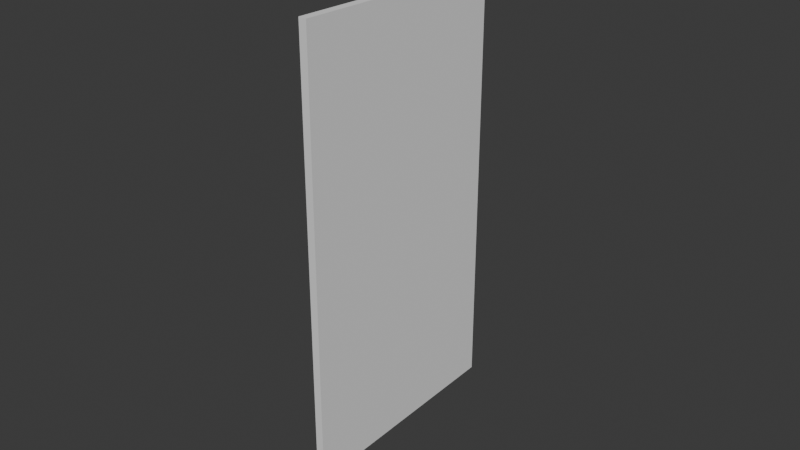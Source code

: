# Source: UCX_TaskBoardMain_005.blend  (saved by Blender 4.3.32; exported with 4.5.12 LTS)
import bpy
from mathutils import Matrix  # noqa: F401  (used for matrix-valued properties, if any)

bpy.ops.wm.read_factory_settings(use_empty=True)
scene = bpy.context.scene
scene.name = 'Scene'

# ---- collections
col_collection = bpy.data.collections.new('Collection'); scene.collection.children.link(col_collection)

# ---- world
world_world = bpy.data.worlds.new('World'); scene.world = world_world
world_world.use_nodes = True; world_world.node_tree.nodes.clear()
_N = world_world.node_tree.nodes; _L = world_world.node_tree.links
n0 = _N.new('ShaderNodeOutputWorld'); n0.name = 'World Output'; n0.location = (300, 300)
n1 = _N.new('ShaderNodeBackground'); n1.name = 'Background'; n1.location = (10, 300)
n1.inputs[0].default_value = (0.05088, 0.05088, 0.05088, 1.0)
_L.new(n1.outputs[0], n0.inputs[0])
n0.is_active_output = True
world_world.color = (0.05088, 0.05088, 0.05088)
world_world.sun_shadow_jitter_overblur = 0.0

# ---- meshes
me_ucx_taskboardmain_005 = bpy.data.meshes.new('UCX_TaskBoardMain_005')
me_ucx_taskboardmain_005.from_pydata([(0.001306, -0.03665, 0.07056), (0.001306, -0.03665, -0.07055), (0.001309, 0.03691, -0.06863), (0.001309, 0.03691, 0.06863), (-0.001309, -0.03657, -0.07058), (-0.001306, 0.03699, -0.06865), (-0.001309, -0.03657, 0.07058), (-0.001306, 0.03699, 0.06865)], [], [(0, 1, 2), (0, 2, 3), (1, 4, 5), (1, 5, 2), (4, 6, 7), (4, 7, 5), (6, 0, 3), (6, 3, 7), (1, 0, 6), (1, 6, 4), (5, 7, 3), (5, 3, 2)])
me_ucx_taskboardmain_005.update()

# ---- objects
ob_ucx_taskboardmain_005 = bpy.data.objects.new('UCX_TaskBoardMain_005', me_ucx_taskboardmain_005)

# ---- transforms, parenting, visibility, modifiers, constraints
ob_ucx_taskboardmain_005.location = (0.0, 0.0, 0.0)

# ---- collection membership
col_collection.objects.link(ob_ucx_taskboardmain_005)

# ---- scene / render settings (as saved in the file)
scene.frame_start = 1; scene.frame_end = 250; scene.frame_set(1)
scene.render.engine = 'BLENDER_EEVEE_NEXT'
bpy.context.view_layer.update()

# ---- added for rendering (the .blend has no active camera and no usable light): camera, sun
cam_auto = bpy.data.cameras.new('AutoCamera')
cam_auto.lens = 50.0
cam_auto.sensor_width = 36.0
cam_auto.clip_end = 1000.0
ob_auto_camera = bpy.data.objects.new('AutoCamera', cam_auto)
scene.collection.objects.link(ob_auto_camera)
ob_auto_camera.location = (0.185045, -0.221884, 0.148036)
ob_auto_camera.rotation_euler = (1.09748, -7.21219e-08, 0.694738)
scene.camera = ob_auto_camera
light_auto_sun = bpy.data.lights.new('AutoSun', 'SUN')
light_auto_sun.energy = 3.0
light_auto_sun.angle = 0.0523599
ob_auto_sun = bpy.data.objects.new('AutoSun', light_auto_sun)
scene.collection.objects.link(ob_auto_sun)
ob_auto_sun.rotation_euler = (0.872665, 0.174533, 0.523599)
bpy.context.view_layer.update()
